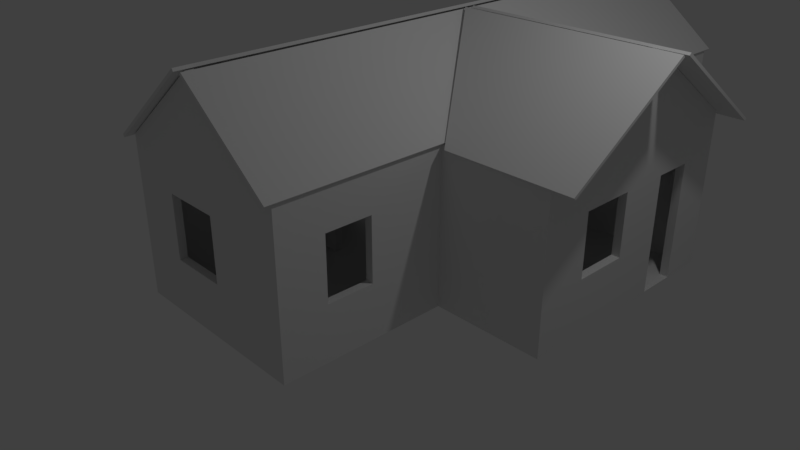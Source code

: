 # Source: house_ed.blend  (saved by Blender 2.79.0; exported with 4.5.12 LTS)
import bpy
from mathutils import Matrix  # noqa: F401  (used for matrix-valued properties, if any)

bpy.ops.wm.read_factory_settings(use_empty=True)
scene = bpy.context.scene
scene.name = 'Scene'

# ---- collections
col_collection_1 = bpy.data.collections.new('Collection 1'); scene.collection.children.link(col_collection_1)

# ---- world
world_world = bpy.data.worlds.new('World'); scene.world = world_world
world_world.color = (0.05088, 0.05088, 0.05088)
world_world.use_sun_shadow = False
world_world.sun_shadow_jitter_overblur = 0.0
world_world.cycles.sampling_method = 'MANUAL'

# ---- cameras
cam_camera = bpy.data.cameras.new('Camera')
cam_camera.clip_end = 100.0
cam_camera.lens = 35.0
cam_camera.sensor_width = 32.0
cam_camera.sensor_height = 18.0
cam_camera.ortho_scale = 7.314
cam_camera.dof.focus_distance = 0.0
cam_camera.dof.aperture_fstop = 128.0

# ---- lights
light_lamp = bpy.data.lights.new('Lamp', 'POINT')
light_lamp.transmission_factor = 0.0
light_lamp.cutoff_distance = 30.0
light_lamp.energy = 100.0
light_lamp.shadow_buffer_clip_start = 1.001
light_lamp.shadow_soft_size = 0.1
light_lamp.shadow_maximum_resolution = 0.006
light_lamp.use_absolute_resolution = True

# ---- meshes
me_plane = bpy.data.meshes.new('Plane')
me_plane.from_pydata([(-1.0, -0.2631, 0.0), (2.953, -0.2631, 0.0), (-1.0, 2.806, 0.0), (2.953, 2.806, 0.0), (2.953, 1.75, 0.0), (2.953, 2.256, 0.0), (-0.9, 2.706, 0.0), (-0.9, -0.1631, 0.0), (2.847, -0.1631, 0.0), (2.847, 2.256, 0.0), (2.847, 2.706, 0.0), (2.847, 1.75, 0.0), (-0.3447, -0.1631, 0.0), (-0.3447, -0.2631, 0.0), (0.5, -0.2631, 0.0), (0.5, -0.1631, 0.0), (-0.9, 2.55, 0.0), (-1.0, 2.55, 0.0), (-0.9, 0.5422, 0.0), (-1.0, 0.5422, 0.0), (-0.9, 1.32, 0.0), (-1.0, 1.32, 0.0), (-0.9, 2.45, 0.0), (-1.0, 2.45, 0.0), (-0.9, -1.628, 0.0), (-1.0, -0.1631, 0.0), (0.1892, 5.167, 2.967), (0.2116, 5.0, 2.96), (1.5, -0.2631, 0.0), (-1.0, -2.463, 0.0), (-0.3447, -2.463, 0.0), (0.4, -2.463, 0.0), (1.5, -2.463, 0.0), (1.4, -0.2631, 0.0), (1.4, -2.463, 0.0), (1.5, -2.363, 0.0), (0.4, -2.363, 0.0), (-0.3447, -2.363, 0.0), (-1.0, -2.363, 0.0), (1.4, -2.363, 0.0), (-0.9, -0.2631, 0.0), (-1.0, -1.628, 0.0), (-0.9, -2.463, 0.0), (-0.9, -2.363, 0.0), (-1.051, 5.167, 1.972), (0.1892, -2.569, 2.967), (-1.051, -2.569, 1.972), (0.29, 5.0, 2.96), (0.29, 5.1, 2.96), (0.2116, 5.1, 2.96), (0.2106, -2.363, 2.96), (0.2885, -2.363, 2.96), (-0.9, -1.15, 0.0), (-1.0, -1.15, 0.0), (-0.3447, -0.2631, 2.0), (-0.9, -0.2631, 2.0), (2.847, 2.256, 2.0), (2.847, 2.706, 2.0), (-0.9, 2.706, 2.0), (2.847, -0.1631, 2.0), (2.847, 1.75, 2.0), (0.5, -0.1631, 2.0), (0.5, -0.2631, 2.0), (1.5, -0.2631, 2.0), (2.953, -0.2631, 2.0), (2.953, 2.256, 2.0), (2.953, 2.806, 2.0), (-1.0, 2.806, 2.0), (2.953, 1.75, 2.0), (-1.0, -0.2631, 2.0), (-0.9, -0.1631, 2.0), (-0.3447, -0.1631, 2.0), (-0.9, -1.15, 2.0), (-0.9, -1.628, 2.0), (-1.0, -0.1631, 2.0), (-1.0, -1.15, 2.0), (-1.0, -1.628, 2.0), (-0.9, 2.55, 2.0), (-1.0, 2.55, 2.0), (-0.9, 0.5422, 2.0), (-1.0, 0.5422, 2.0), (-0.9, 2.45, 2.0), (-0.9, 1.32, 2.0), (-1.0, 2.45, 2.0), (-1.0, 1.32, 2.0), (0.2885, -2.463, 2.96), (0.2106, -2.463, 2.96), (-0.2348, 2.706, 0.0), (-0.2982, 2.806, 0.0), (-0.2348, 2.706, 2.0), (-0.2982, 2.806, 2.0), (-0.2348, 2.706, 1.5), (-0.2348, 2.706, 0.7), (-0.2982, 2.806, 1.5), (-0.2982, 2.806, 0.7), (0.2815, 2.806, 0.7), (0.2815, 2.806, 1.5), (0.3147, 2.706, 0.0), (0.2815, 2.806, 0.0), (1.4, -0.2631, 2.0), (-0.9, -2.463, 2.0), (-0.3447, -2.463, 2.0), (0.4, -2.463, 2.0), (1.4, -2.463, 2.0), (1.5, -2.463, 2.0), (1.5, -2.363, 2.0), (0.4, -2.363, 2.0), (-0.3447, -2.363, 2.0), (-1.0, -2.363, 2.0), (-1.0, -2.463, 2.0), (1.4, -2.363, 2.0), (-0.9, -2.363, 2.0), (0.3147, 2.706, 2.0), (0.2815, 2.806, 2.0), (0.3147, 2.706, 1.5), (0.3147, 2.706, 0.7), (-1.0, 5.1, 0.0), (-1.0, 5.1, 2.0), (-0.878, 5.1, 2.0), (-0.878, 5.1, 0.0), (-0.878, 5.1, 0.7), (-0.878, 5.1, 1.5), (-1.0, 5.1, 0.7), (1.4, -2.363, 1.5), (-1.0, 5.1, 1.5), (-0.3447, -0.2631, 1.5), (-0.3447, -0.1631, 1.5), (1.403, 5.1, 2.0), (1.403, 5.1, 0.0), (-1.0, -1.628, 1.5), (-1.0, -2.363, 1.5), (1.507, 5.1, 2.0), (1.5, -2.463, 1.5), (1.5, -2.363, 1.5), (1.507, 5.1, 0.0), (1.507, 5.1, 0.7), (1.403, 5.1, 0.7), (1.507, 5.1, 1.5), (2.953, 1.75, 1.5), (2.847, 1.75, 1.5), (0.4, -2.463, 1.5), (1.4, -2.463, 1.5), (1.403, 5.1, 1.5), (1.507, 5.0, 0.7), (2.847, 2.256, 1.5), (2.953, 2.256, 1.5), (0.5, -0.2631, 1.5), (1.4, -0.2631, 1.5), (2.847, -0.1631, 1.5), (0.5, -0.1631, 1.5), (1.507, 5.0, 1.5), (-1.0, 2.45, 1.5), (1.507, 5.0, 0.0), (1.507, 5.0, 2.0), (-1.0, 2.55, 1.5), (1.403, 5.0, 0.0), (-0.9, -1.15, 1.5), (-0.9, -1.628, 1.5), (1.403, 5.0, 0.7), (1.403, 5.0, 2.0), (-0.9, -2.363, 1.5), (-0.3447, -2.363, 1.5), (-1.0, -1.15, 1.5), (0.4, -2.363, 1.5), (1.403, 5.0, 1.5), (-0.9, 2.706, 1.5), (-0.9, 2.55, 1.5), (-1.0, 2.806, 1.5), (-0.878, 5.0, 0.7), (-0.9, 0.5422, 1.5), (-0.9, -0.1631, 1.5), (-1.0, -0.1631, 1.5), (-1.0, 0.5422, 1.5), (-0.9, -0.2631, 1.5), (-0.9, -2.463, 1.5), (-1.0, -2.463, 1.5), (-0.878, 5.0, 1.5), (-1.0, 5.0, 1.5), (2.847, 2.706, 1.5), (-1.0, 5.0, 0.7), (-0.9, 2.45, 1.5), (-0.9, 1.32, 1.5), (-1.0, -0.2631, 1.5), (-1.0, 1.32, 1.5), (-1.0, 5.0, 2.0), (2.953, -0.2631, 1.5), (1.5, -0.2631, 1.5), (-0.3447, -2.463, 1.5), (-0.878, 5.0, 2.0), (2.953, 2.806, 1.5), (-1.0, 5.0, 0.0), (-0.878, 5.0, 0.0), (-0.7843, 2.706, 0.7), (-0.878, 2.806, 0.7), (-1.0, -1.628, 0.7), (-0.878, 2.806, 1.5), (1.5, -2.463, 0.7), (-0.7843, 2.706, 1.5), (2.953, 1.75, 0.7), (0.4, -2.463, 0.7), (-0.878, 2.806, 2.0), (2.847, 2.256, 0.7), (0.5, -0.2631, 0.7), (2.847, -0.1631, 0.7), (-0.7843, 2.706, 2.0), (-0.878, 2.806, 0.0), (-1.0, 2.55, 0.7), (-0.9, -1.628, 0.7), (-0.7843, 2.706, 0.0), (-0.3447, -2.363, 0.7), (0.4, -2.363, 0.7), (1.408, 2.706, 0.7), (-0.9, 2.55, 0.7), (-1.0, 2.806, 0.7), (-1.0, -2.463, 0.7), (1.403, 2.806, 1.5), (2.847, 2.706, 0.7), (1.403, 2.806, 0.7), (-0.9, 1.32, 0.7), (1.408, 2.706, 1.5), (1.5, -0.2631, 0.7), (1.403, 2.806, 2.0), (1.4, -2.363, 0.7), (1.408, 2.706, 2.0), (1.403, 2.806, 0.0), (-1.0, -2.363, 0.7), (1.5, -2.363, 0.7), (1.408, 2.706, 0.0), (2.847, 1.75, 0.7), (1.4, -2.463, 0.7), (1.507, 2.806, 0.7), (2.953, 2.256, 0.7), (1.4, -0.2631, 0.7), (0.5, -0.1631, 0.7), (-1.0, 2.45, 0.7), (1.505, 2.706, 0.7), (1.505, 2.706, 1.5), (1.507, 2.806, 1.5), (-0.9, -2.363, 0.7), (-0.9, 2.706, 0.7), (1.507, 2.806, 2.0), (-0.9, -2.463, 0.7), (1.505, 2.706, 2.0), (-0.9, 2.45, 0.7), (-1.0, 1.32, 0.7), (2.953, -0.2631, 0.7), (-0.3447, -2.463, 0.7), (2.953, 2.806, 0.7), (1.507, 2.806, 0.0), (1.505, 2.706, 0.0), (2.847, 0.4, 0.0), (2.953, 0.4, 0.0), (2.847, 0.4, 2.0), (2.953, 0.4, 2.0), (2.953, 0.4, 1.5), (2.847, 0.4, 1.5), (2.847, 0.4, 0.7), (2.953, 0.4, 0.7), (2.847, 1.1, 0.0), (2.953, 1.1, 0.0), (2.847, 1.1, 2.0), (2.953, 1.1, 2.0), (2.847, 1.1, 1.5), (2.847, 1.1, 0.7), (2.953, 1.1, 1.5), (2.953, 1.1, 0.7), (1.5, -1.263, 0.0), (1.4, -1.263, 0.0), (1.5, -1.263, 2.0), (1.4, -1.263, 2.0), (1.5, -1.263, 1.5), (1.4, -1.263, 1.5), (1.4, -1.263, 0.7), (1.5, -1.263, 0.7), (1.4, -1.863, 0.0), (1.4, -1.863, 2.0), (1.5, -1.863, 1.5), (1.5, -1.863, 0.7), (1.5, -1.863, 0.0), (1.5, -1.863, 2.0), (1.4, -1.863, 1.5), (1.4, -1.863, 0.7), (-1.069, -2.569, 2.005), (0.1707, -2.569, 3.0), (0.1707, 5.167, 3.0), (-1.069, 5.167, 2.005), (1.516, 5.167, 2.0), (0.2955, 5.167, 2.965), (1.516, -2.569, 2.0), (0.2955, -2.569, 2.965), (0.324, -2.569, 2.991), (1.544, -2.569, 2.025), (1.544, 5.167, 2.025), (0.324, 5.167, 2.991), (2.953, 1.395, 2.98), (2.847, 1.391, 2.98), (2.953, 1.283, 2.98), (2.847, 1.286, 2.98), (1.62, 2.884, 1.947), (0.367, 1.384, 2.994), (3.276, 2.884, 1.947), (3.276, 1.384, 2.994), (3.276, 1.413, 3.019), (3.276, 2.912, 1.972), (1.62, 2.912, 1.972), (0.367, 1.413, 3.019), (3.276, -0.3224, 1.964), (3.276, 1.3, 2.996), (1.62, -0.3224, 1.964), (0.367, 1.3, 2.996), (0.367, 1.272, 3.022), (1.62, -0.3509, 1.989), (3.276, -0.3509, 1.989), (3.276, 1.272, 3.022)], [], [(7, 12, 15, 8, 250, 258, 11, 9, 10, 249, 227, 97, 87, 208, 6, 16, 22, 20, 18), (172, 171, 74, 80), (126, 170, 70, 71), (170, 169, 79, 70), (9, 11, 4, 5), (167, 154, 78, 67), (15, 12, 13, 14), (123, 163, 106, 110), (18, 20, 21, 19), (166, 165, 58, 77), (163, 161, 107, 106), (162, 129, 76, 75), (161, 160, 111, 107), (157, 156, 72, 73), (280, 123, 110, 275), (125, 146, 62, 54), (129, 130, 108, 76), (33, 14, 13, 40, 52, 24, 43, 37, 36, 39, 274, 267), (132, 133, 105, 104), (46, 44, 26, 45), (138, 145, 65, 68), (140, 141, 103, 102), (139, 144, 145, 138), (71, 70, 69, 55, 54), (146, 147, 99, 62), (148, 149, 61, 59), (159, 153, 47, 27, 184, 188), (295, 297, 296, 294), (153, 131, 48, 47), (81, 77, 78, 83), (48, 49, 27, 47), (242, 57, 66, 240), (77, 58, 67, 78), (108, 109, 86, 50), (50, 86, 85, 51), (82, 81, 83, 84), (92, 94, 93, 91), (87, 88, 94, 92), (72, 75, 76, 73), (110, 106, 107, 111, 108, 50, 51, 105), (102, 103, 104, 85, 86, 109, 100, 101), (104, 105, 51, 85), (59, 61, 62, 99, 63, 64), (279, 275, 110, 105), (73, 76, 108, 111), (131, 127, 118, 117, 49, 48), (204, 89, 90, 200), (197, 91, 89, 204), (192, 92, 91, 197), (208, 87, 92, 192), (96, 93, 90, 113), (97, 98, 88, 87), (70, 79, 80, 74, 69), (55, 69, 75, 72), (115, 95, 98, 97), (173, 125, 54, 55), (175, 174, 100, 109), (215, 96, 113, 221), (178, 144, 56, 57), (217, 95, 96, 215), (172, 183, 181, 169), (236, 178, 57, 242), (156, 173, 55, 72), (160, 157, 73, 111), (224, 98, 95, 217), (181, 180, 81, 82), (255, 148, 59, 252), (182, 162, 75, 69), (151, 183, 84, 83), (89, 112, 113, 90), (80, 84, 183, 172), (126, 149, 146, 125), (91, 114, 112, 89), (186, 185, 64, 63), (174, 187, 101, 100), (114, 96, 95, 115), (145, 189, 66, 65), (187, 140, 102, 101), (91, 93, 96, 114), (193, 205, 191, 168), (155, 191, 205, 88, 98, 224), (141, 132, 104, 103), (264, 138, 68, 261), (142, 121, 118, 127), (270, 186, 63, 268), (179, 177, 124, 122), (150, 143, 135, 137), (180, 166, 77, 81), (136, 120, 121, 142), (128, 119, 120, 136), (155, 191, 119, 128), (243, 212, 166, 180), (117, 184, 27, 49), (273, 220, 186, 270), (158, 168, 191, 155), (265, 198, 138, 264), (152, 155, 128, 134), (229, 196, 132, 141), (190, 179, 122, 116), (200, 195, 176, 188), (177, 184, 117, 124), (140, 163, 210, 199), (231, 247, 189, 145), (121, 124, 117, 118), (241, 246, 187, 174), (120, 122, 124, 121), (220, 245, 185, 186), (137, 142, 127, 131), (233, 202, 146, 149), (244, 218, 181, 183), (135, 136, 142, 137), (234, 244, 183, 151), (0, 53, 162, 182), (256, 203, 148, 255), (218, 243, 180, 181), (134, 128, 136, 135), (238, 207, 157, 160), (52, 40, 173, 156), (235, 216, 178, 236), (18, 19, 172, 169), (119, 116, 122, 120), (216, 201, 144, 178), (230, 248, 152, 143), (214, 241, 174, 175), (40, 13, 125, 173), (217, 215, 164, 158), (2, 213, 179, 190), (224, 217, 158, 155), (203, 233, 149, 148), (202, 232, 147, 146), (201, 231, 145, 144), (215, 221, 159, 164), (199, 229, 141, 140), (198, 228, 139, 138), (213, 167, 177, 179), (67, 200, 188, 184), (205, 2, 190, 191), (196, 226, 133, 132), (195, 193, 168, 176), (194, 225, 130, 129), (221, 240, 153, 159), (13, 12, 126, 125), (164, 176, 168, 158), (281, 222, 123, 280), (143, 152, 134, 135), (157, 129, 162, 156), (191, 190, 116, 119), (153, 150, 137, 131), (209, 238, 160, 161), (207, 194, 129, 157), (187, 161, 163, 140), (159, 188, 176, 164), (212, 239, 165, 166), (222, 210, 163, 123), (213, 206, 154, 167), (7, 18, 169, 170), (12, 7, 170, 126), (19, 25, 171, 172), (59, 64, 296, 297), (60, 56, 144, 139), (54, 62, 61, 71), (71, 61, 149, 126), (169, 181, 82, 79), (79, 82, 84, 80), (156, 162, 53, 52), (52, 53, 41, 24), (93, 195, 200, 90), (94, 193, 195, 93), (58, 204, 200, 67), (2, 17, 206, 213), (39, 36, 210, 222), (16, 6, 239, 212), (165, 197, 204, 58), (36, 37, 209, 210), (24, 41, 194, 207), (37, 43, 238, 209), (239, 192, 197, 165), (6, 208, 192, 239), (88, 205, 193, 94), (274, 39, 222, 281), (237, 230, 143, 150), (167, 67, 184, 177), (41, 38, 225, 194), (112, 223, 221, 113), (32, 35, 226, 196), (114, 219, 223, 112), (115, 211, 219, 114), (4, 11, 228, 198), (31, 34, 229, 199), (97, 227, 211, 115), (9, 5, 231, 201), (14, 33, 232, 202), (8, 15, 233, 203), (240, 237, 150, 153), (223, 242, 240, 221), (219, 236, 242, 223), (29, 42, 241, 214), (189, 237, 240, 66), (10, 9, 201, 216), (247, 230, 237, 189), (249, 10, 216, 235), (43, 24, 207, 238), (211, 235, 236, 219), (20, 22, 243, 218), (250, 8, 203, 256), (23, 21, 244, 234), (227, 249, 235, 211), (3, 248, 230, 247), (21, 20, 218, 244), (15, 14, 202, 233), (130, 175, 109, 108), (28, 1, 245, 220), (225, 214, 175, 130), (42, 30, 246, 241), (38, 29, 214, 225), (5, 3, 247, 231), (171, 182, 69, 74), (30, 31, 199, 246), (25, 0, 182, 171), (248, 224, 155, 152), (234, 206, 17, 23), (34, 32, 196, 229), (151, 154, 206, 234), (259, 4, 198, 265), (83, 78, 154, 151), (266, 28, 220, 273), (22, 16, 212, 243), (1, 251, 257, 245), (258, 250, 256, 263), (265, 263, 256, 257), (245, 257, 254, 185), (185, 254, 253, 64), (262, 255, 252, 260), (65, 66, 294, 296, 64, 253, 261, 68), (139, 262, 260, 60), (228, 263, 262, 139), (11, 258, 263, 228), (251, 259, 265, 257), (264, 262, 263, 265), (254, 264, 261, 253), (257, 256, 255, 254), (254, 255, 262, 264), (199, 210, 209, 246), (246, 209, 161, 187), (278, 266, 273, 277), (33, 267, 272, 232), (232, 272, 271, 147), (281, 277, 273, 272), (276, 270, 268, 279), (63, 99, 269, 268), (147, 271, 269, 99), (133, 276, 279, 105), (226, 277, 276, 133), (35, 278, 277, 226), (267, 274, 281, 272), (280, 276, 277, 281), (268, 269, 275, 279), (271, 280, 275, 269), (272, 273, 270, 271), (271, 270, 276, 280), (282, 283, 284, 285), (26, 44, 285, 284), (46, 45, 283, 282), (45, 26, 284, 283), (44, 46, 282, 285), (289, 287, 286, 288), (290, 291, 292, 293), (286, 287, 293, 292), (289, 288, 291, 290), (288, 286, 292, 291), (287, 289, 290, 293), (260, 252, 59, 297, 295, 57, 56, 60), (66, 57, 295, 294), (301, 299, 298, 300), (302, 303, 304, 305), (298, 299, 305, 304), (301, 300, 303, 302), (300, 298, 304, 303), (299, 301, 302, 305), (309, 307, 306, 308), (310, 311, 312, 313), (306, 307, 313, 312), (309, 308, 311, 310), (308, 306, 312, 311), (307, 309, 310, 313)])
me_plane.use_remesh_preserve_volume = False
me_plane.use_remesh_preserve_attributes = False
me_plane.use_mirror_vertex_groups = False
me_plane.update()

# ---- objects
ob_plane = bpy.data.objects.new('Plane', me_plane)
ob_lamp = bpy.data.objects.new('Lamp', light_lamp)
ob_camera = bpy.data.objects.new('Camera', cam_camera)

# ---- transforms, parenting, visibility, modifiers, constraints
ob_plane.location = (0.0, 0.0, 0.0)
ob_plane.lineart.crease_threshold = 0.0
ob_lamp.location = (4.076, 1.005, 5.904)
ob_lamp.rotation_euler = (0.6503, 0.05522, 1.866)
ob_lamp.lock_rotations_4d = False
ob_lamp.empty_display_type = 'ARROWS'
ob_lamp.color = (0.0, 0.0, 0.0, 0.0)
ob_lamp.lineart.crease_threshold = 0.0
ob_camera.location = (7.481, -6.508, 5.344)
ob_camera.rotation_euler = (1.109, 0.0, 0.8149)
ob_camera.lock_rotations_4d = False
ob_camera.empty_display_type = 'ARROWS'
ob_camera.color = (0.0, 0.0, 0.0, 0.0)
ob_camera.display_type = 'WIRE'
ob_camera.lineart.crease_threshold = 0.0

# ---- collection membership
col_collection_1.objects.link(ob_plane)
col_collection_1.objects.link(ob_lamp)
col_collection_1.objects.link(ob_camera)

# ---- scene / render settings (as saved in the file)
scene.camera = ob_camera
scene.frame_start = 1; scene.frame_end = 250; scene.frame_set(1)
scene.render.engine = 'BLENDER_EEVEE_NEXT'
scene.render.resolution_percentage = 50
scene.render.dither_intensity = 0.0
scene.cycles.use_denoising = False
scene.cycles.samples = 128
scene.cycles.sampling_pattern = 'TABULATED_SOBOL'
scene.cycles.use_adaptive_sampling = False
scene.cycles.use_light_tree = False
scene.cycles.blur_glossy = 0.0
scene.cycles.sample_clamp_indirect = 0.0
scene.view_settings.view_transform = 'Standard'
bpy.context.view_layer.update()
